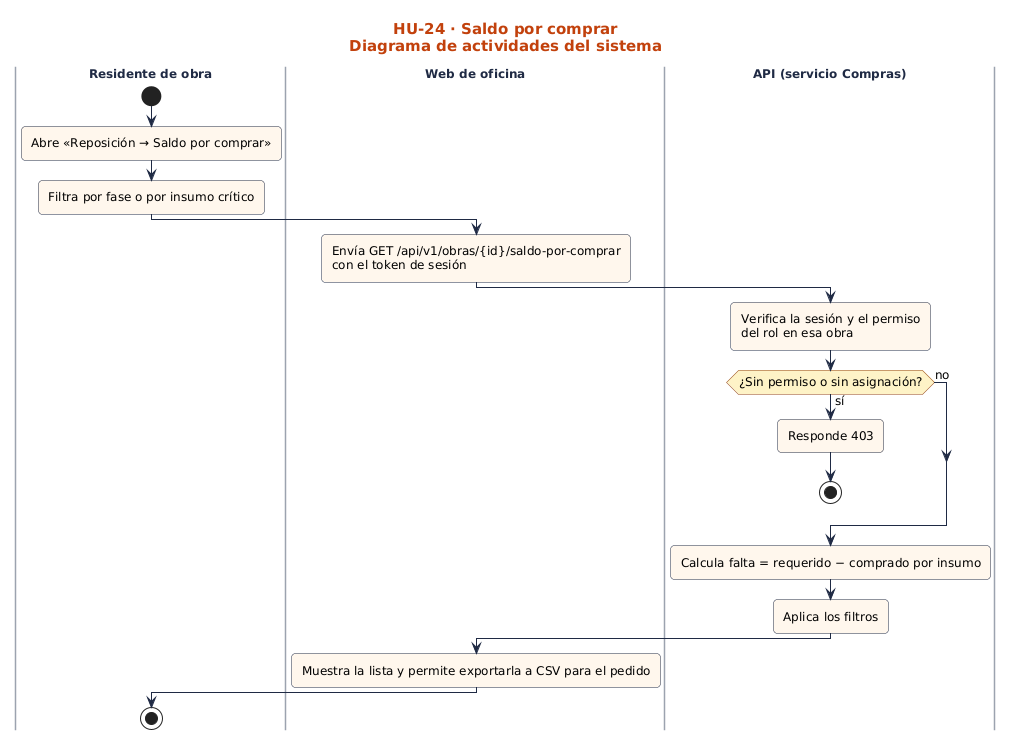

The diagram above was rendered by PlantUML. Its source (embedded in the PNG):
@startuml
!include ../../estilo.iuml
title HU-24 · Saldo por comprar\nDiagrama de actividades del sistema
|Residente de obra|
start
:Abre «Reposición → Saldo por comprar»;
:Filtra por fase o por insumo crítico;
|Web de oficina|
:Envía GET /api/v1/obras/{id}/saldo-por-comprar\ncon el token de sesión;
|API (servicio Compras)|
:Verifica la sesión y el permiso\ndel rol en esa obra;
if (¿Sin permiso o sin asignación?) then (sí)
:Responde 403;
stop
else (no)
endif
:Calcula falta = requerido − comprado por insumo;
:Aplica los filtros;
|Web de oficina|
:Muestra la lista y permite exportarla a CSV para el pedido;
|Residente de obra|
stop
@enduml